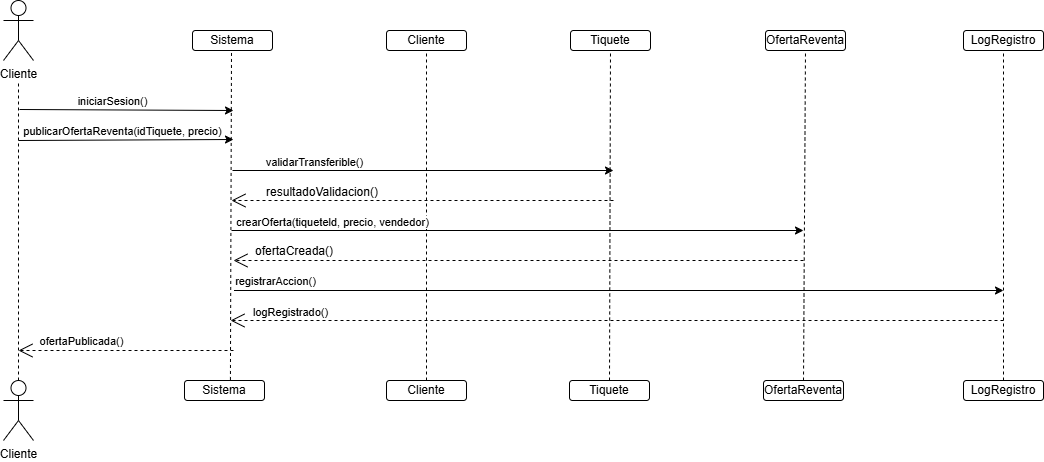

The diagram above was exported from draw.io. Its source (the exported page's mxGraphModel, read from the mxfile embedded in the PNG):
<mxGraphModel dx="1142" dy="495" grid="1" gridSize="10" guides="1" tooltips="1" connect="1" arrows="1" fold="1" page="1" pageScale="1" pageWidth="850" pageHeight="1100" math="0" shadow="0">
  <root>
    <mxCell id="0" />
    <mxCell id="1" parent="0" />
    <mxCell id="AM3YnIBxqZlzN4CnZvg--1" value="Cliente" style="shape=umlActor;verticalLabelPosition=bottom;verticalAlign=top;html=1;outlineConnect=0;" parent="1" vertex="1">
      <mxGeometry x="110" y="160" width="30" height="60" as="geometry" />
    </mxCell>
    <mxCell id="AM3YnIBxqZlzN4CnZvg--2" value="Cliente" style="shape=umlActor;verticalLabelPosition=bottom;verticalAlign=top;html=1;outlineConnect=0;" parent="1" vertex="1">
      <mxGeometry x="110" y="540" width="30" height="60" as="geometry" />
    </mxCell>
    <mxCell id="AM3YnIBxqZlzN4CnZvg--4" value="Sistema" style="rounded=1;whiteSpace=wrap;html=1;" parent="1" vertex="1">
      <mxGeometry x="299" y="190" width="80" height="20" as="geometry" />
    </mxCell>
    <mxCell id="AM3YnIBxqZlzN4CnZvg--8" value="Cliente" style="rounded=1;whiteSpace=wrap;html=1;" parent="1" vertex="1">
      <mxGeometry x="493" y="190" width="80" height="20" as="geometry" />
    </mxCell>
    <mxCell id="AM3YnIBxqZlzN4CnZvg--9" value="Tiquete" style="rounded=1;whiteSpace=wrap;html=1;" parent="1" vertex="1">
      <mxGeometry x="677" y="190" width="80" height="20" as="geometry" />
    </mxCell>
    <mxCell id="AM3YnIBxqZlzN4CnZvg--10" value="OfertaReventa" style="rounded=1;whiteSpace=wrap;html=1;" parent="1" vertex="1">
      <mxGeometry x="872" y="190" width="80" height="20" as="geometry" />
    </mxCell>
    <mxCell id="AM3YnIBxqZlzN4CnZvg--11" value="LogRegistro" style="rounded=1;whiteSpace=wrap;html=1;" parent="1" vertex="1">
      <mxGeometry x="1070" y="190" width="80" height="20" as="geometry" />
    </mxCell>
    <mxCell id="AM3YnIBxqZlzN4CnZvg--12" value="Sistema" style="rounded=1;whiteSpace=wrap;html=1;" parent="1" vertex="1">
      <mxGeometry x="291" y="540" width="80" height="20" as="geometry" />
    </mxCell>
    <mxCell id="AM3YnIBxqZlzN4CnZvg--13" value="Cliente" style="rounded=1;whiteSpace=wrap;html=1;" parent="1" vertex="1">
      <mxGeometry x="493" y="540" width="80" height="20" as="geometry" />
    </mxCell>
    <mxCell id="AM3YnIBxqZlzN4CnZvg--14" value="Tiquete" style="rounded=1;whiteSpace=wrap;html=1;" parent="1" vertex="1">
      <mxGeometry x="676" y="540" width="80" height="20" as="geometry" />
    </mxCell>
    <mxCell id="AM3YnIBxqZlzN4CnZvg--15" value="OfertaReventa" style="rounded=1;whiteSpace=wrap;html=1;" parent="1" vertex="1">
      <mxGeometry x="870" y="540" width="80" height="20" as="geometry" />
    </mxCell>
    <mxCell id="AM3YnIBxqZlzN4CnZvg--16" value="LogRegistro" style="rounded=1;whiteSpace=wrap;html=1;" parent="1" vertex="1">
      <mxGeometry x="1070" y="540" width="80" height="20" as="geometry" />
    </mxCell>
    <mxCell id="AM3YnIBxqZlzN4CnZvg--20" value="" style="endArrow=none;dashed=1;html=1;rounded=0;exitX=0.5;exitY=0;exitDx=0;exitDy=0;exitPerimeter=0;" parent="1" source="AM3YnIBxqZlzN4CnZvg--2" edge="1">
      <mxGeometry width="50" height="50" relative="1" as="geometry">
        <mxPoint x="220" y="380" as="sourcePoint" />
        <mxPoint x="125" y="240" as="targetPoint" />
      </mxGeometry>
    </mxCell>
    <mxCell id="AM3YnIBxqZlzN4CnZvg--21" value="" style="endArrow=none;dashed=1;html=1;rounded=0;entryX=0.5;entryY=1;entryDx=0;entryDy=0;exitX=0.574;exitY=-0.027;exitDx=0;exitDy=0;exitPerimeter=0;" parent="1" source="AM3YnIBxqZlzN4CnZvg--12" edge="1">
      <mxGeometry width="50" height="50" relative="1" as="geometry">
        <mxPoint x="337" y="609" as="sourcePoint" />
        <mxPoint x="338" y="210" as="targetPoint" />
      </mxGeometry>
    </mxCell>
    <mxCell id="AM3YnIBxqZlzN4CnZvg--22" value="" style="endArrow=none;dashed=1;html=1;rounded=0;entryX=0.5;entryY=1;entryDx=0;entryDy=0;exitX=0.5;exitY=0;exitDx=0;exitDy=0;" parent="1" source="AM3YnIBxqZlzN4CnZvg--13" edge="1">
      <mxGeometry width="50" height="50" relative="1" as="geometry">
        <mxPoint x="532" y="510" as="sourcePoint" />
        <mxPoint x="533" y="210" as="targetPoint" />
      </mxGeometry>
    </mxCell>
    <mxCell id="AM3YnIBxqZlzN4CnZvg--23" value="" style="endArrow=none;dashed=1;html=1;rounded=0;entryX=0.5;entryY=1;entryDx=0;entryDy=0;exitX=0.5;exitY=0;exitDx=0;exitDy=0;" parent="1" source="AM3YnIBxqZlzN4CnZvg--14" target="AM3YnIBxqZlzN4CnZvg--9" edge="1">
      <mxGeometry width="50" height="50" relative="1" as="geometry">
        <mxPoint x="747" y="430" as="sourcePoint" />
        <mxPoint x="797" y="380" as="targetPoint" />
      </mxGeometry>
    </mxCell>
    <mxCell id="AM3YnIBxqZlzN4CnZvg--24" value="" style="endArrow=none;dashed=1;html=1;rounded=0;entryX=0.5;entryY=1;entryDx=0;entryDy=0;exitX=0.5;exitY=0;exitDx=0;exitDy=0;" parent="1" source="AM3YnIBxqZlzN4CnZvg--15" target="AM3YnIBxqZlzN4CnZvg--10" edge="1">
      <mxGeometry width="50" height="50" relative="1" as="geometry">
        <mxPoint x="702" y="430" as="sourcePoint" />
        <mxPoint x="752" y="380" as="targetPoint" />
      </mxGeometry>
    </mxCell>
    <mxCell id="AM3YnIBxqZlzN4CnZvg--25" value="" style="endArrow=none;dashed=1;html=1;rounded=0;entryX=0.5;entryY=1;entryDx=0;entryDy=0;exitX=0.5;exitY=0;exitDx=0;exitDy=0;" parent="1" source="AM3YnIBxqZlzN4CnZvg--16" target="AM3YnIBxqZlzN4CnZvg--11" edge="1">
      <mxGeometry width="50" height="50" relative="1" as="geometry">
        <mxPoint x="660" y="430" as="sourcePoint" />
        <mxPoint x="710" y="380" as="targetPoint" />
      </mxGeometry>
    </mxCell>
    <mxCell id="AM3YnIBxqZlzN4CnZvg--26" value="" style="endArrow=classic;html=1;rounded=0;" parent="1" edge="1">
      <mxGeometry width="50" height="50" relative="1" as="geometry">
        <mxPoint x="126" y="269" as="sourcePoint" />
        <mxPoint x="340" y="270" as="targetPoint" />
      </mxGeometry>
    </mxCell>
    <mxCell id="YPdjBJ5zqJwT2uaRfEeZ-1" value="iniciarSesion()" style="edgeLabel;html=1;align=center;verticalAlign=middle;resizable=0;points=[];" parent="AM3YnIBxqZlzN4CnZvg--26" connectable="0" vertex="1">
      <mxGeometry x="-0.1595" relative="1" as="geometry">
        <mxPoint x="3" y="-9" as="offset" />
      </mxGeometry>
    </mxCell>
    <mxCell id="YPdjBJ5zqJwT2uaRfEeZ-2" value="" style="endArrow=classic;html=1;rounded=0;" parent="1" edge="1">
      <mxGeometry width="50" height="50" relative="1" as="geometry">
        <mxPoint x="125" y="300" as="sourcePoint" />
        <mxPoint x="340" y="299" as="targetPoint" />
      </mxGeometry>
    </mxCell>
    <mxCell id="YPdjBJ5zqJwT2uaRfEeZ-3" value="publicarOfertaReventa(idTiquete, precio)" style="edgeLabel;html=1;align=center;verticalAlign=middle;resizable=0;points=[];" parent="YPdjBJ5zqJwT2uaRfEeZ-2" connectable="0" vertex="1">
      <mxGeometry x="-0.1595" relative="1" as="geometry">
        <mxPoint x="14" y="-9" as="offset" />
      </mxGeometry>
    </mxCell>
    <mxCell id="YPdjBJ5zqJwT2uaRfEeZ-4" value="" style="endArrow=classic;html=1;rounded=0;" parent="1" edge="1">
      <mxGeometry width="50" height="50" relative="1" as="geometry">
        <mxPoint x="339" y="330" as="sourcePoint" />
        <mxPoint x="720" y="330" as="targetPoint" />
      </mxGeometry>
    </mxCell>
    <mxCell id="YPdjBJ5zqJwT2uaRfEeZ-5" value="validarTransferible()" style="edgeLabel;html=1;align=center;verticalAlign=middle;resizable=0;points=[];" parent="YPdjBJ5zqJwT2uaRfEeZ-4" connectable="0" vertex="1">
      <mxGeometry x="-0.1595" relative="1" as="geometry">
        <mxPoint x="-79" y="-9" as="offset" />
      </mxGeometry>
    </mxCell>
    <mxCell id="YPdjBJ5zqJwT2uaRfEeZ-12" value="" style="endArrow=classic;html=1;rounded=0;" parent="1" edge="1">
      <mxGeometry width="50" height="50" relative="1" as="geometry">
        <mxPoint x="338" y="390" as="sourcePoint" />
        <mxPoint x="910" y="390" as="targetPoint" />
      </mxGeometry>
    </mxCell>
    <mxCell id="YPdjBJ5zqJwT2uaRfEeZ-13" value="crearOferta(tiqueteld, precio, vendedor)" style="edgeLabel;html=1;align=center;verticalAlign=middle;resizable=0;points=[];" parent="YPdjBJ5zqJwT2uaRfEeZ-12" connectable="0" vertex="1">
      <mxGeometry x="-0.1595" relative="1" as="geometry">
        <mxPoint x="-140" y="-9" as="offset" />
      </mxGeometry>
    </mxCell>
    <mxCell id="YPdjBJ5zqJwT2uaRfEeZ-15" value="" style="endArrow=open;endSize=12;dashed=1;html=1;rounded=0;" parent="1" edge="1">
      <mxGeometry width="160" relative="1" as="geometry">
        <mxPoint x="720" y="360" as="sourcePoint" />
        <mxPoint x="338" y="360" as="targetPoint" />
      </mxGeometry>
    </mxCell>
    <mxCell id="YPdjBJ5zqJwT2uaRfEeZ-16" value="resultadoValidacion()" style="text;html=1;whiteSpace=wrap;strokeColor=none;fillColor=none;align=center;verticalAlign=middle;rounded=0;" parent="1" vertex="1">
      <mxGeometry x="399" y="337" width="60" height="30" as="geometry" />
    </mxCell>
    <mxCell id="YPdjBJ5zqJwT2uaRfEeZ-19" value="" style="endArrow=open;endSize=12;dashed=1;html=1;rounded=0;" parent="1" edge="1">
      <mxGeometry width="160" relative="1" as="geometry">
        <mxPoint x="910" y="420" as="sourcePoint" />
        <mxPoint x="340" y="420" as="targetPoint" />
      </mxGeometry>
    </mxCell>
    <mxCell id="YPdjBJ5zqJwT2uaRfEeZ-20" value="ofertaCreada()" style="text;html=1;whiteSpace=wrap;strokeColor=none;fillColor=none;align=center;verticalAlign=middle;rounded=0;" parent="1" vertex="1">
      <mxGeometry x="371" y="396" width="60" height="30" as="geometry" />
    </mxCell>
    <mxCell id="VEfXw_Ff9dEBEwCUTbiL-1" value="" style="endArrow=classic;html=1;rounded=0;" parent="1" edge="1">
      <mxGeometry width="50" height="50" relative="1" as="geometry">
        <mxPoint x="340.5" y="450" as="sourcePoint" />
        <mxPoint x="1110" y="450" as="targetPoint" />
      </mxGeometry>
    </mxCell>
    <mxCell id="VEfXw_Ff9dEBEwCUTbiL-2" value="registrarAccion()" style="edgeLabel;html=1;align=center;verticalAlign=middle;resizable=0;points=[];" parent="VEfXw_Ff9dEBEwCUTbiL-1" connectable="0" vertex="1">
      <mxGeometry x="-0.1595" relative="1" as="geometry">
        <mxPoint x="-282" y="-10" as="offset" />
      </mxGeometry>
    </mxCell>
    <mxCell id="VEfXw_Ff9dEBEwCUTbiL-3" value="" style="endArrow=open;endSize=12;dashed=1;html=1;rounded=0;" parent="1" edge="1">
      <mxGeometry width="160" relative="1" as="geometry">
        <mxPoint x="1110" y="480" as="sourcePoint" />
        <mxPoint x="337" y="480" as="targetPoint" />
      </mxGeometry>
    </mxCell>
    <mxCell id="VEfXw_Ff9dEBEwCUTbiL-4" value="logRegistrado()" style="edgeLabel;html=1;align=center;verticalAlign=middle;resizable=0;points=[];" parent="1" connectable="0" vertex="1">
      <mxGeometry x="387" y="347" as="geometry">
        <mxPoint x="9" y="124" as="offset" />
      </mxGeometry>
    </mxCell>
    <mxCell id="VEfXw_Ff9dEBEwCUTbiL-5" value="" style="endArrow=open;endSize=12;dashed=1;html=1;rounded=0;" parent="1" edge="1">
      <mxGeometry width="160" relative="1" as="geometry">
        <mxPoint x="340" y="510" as="sourcePoint" />
        <mxPoint x="125" y="510" as="targetPoint" />
      </mxGeometry>
    </mxCell>
    <mxCell id="VEfXw_Ff9dEBEwCUTbiL-6" value="ofertaPublicada()" style="edgeLabel;html=1;align=center;verticalAlign=middle;resizable=0;points=[];" parent="1" connectable="0" vertex="1">
      <mxGeometry x="178" y="376" as="geometry">
        <mxPoint x="9" y="124" as="offset" />
      </mxGeometry>
    </mxCell>
  </root>
</mxGraphModel>